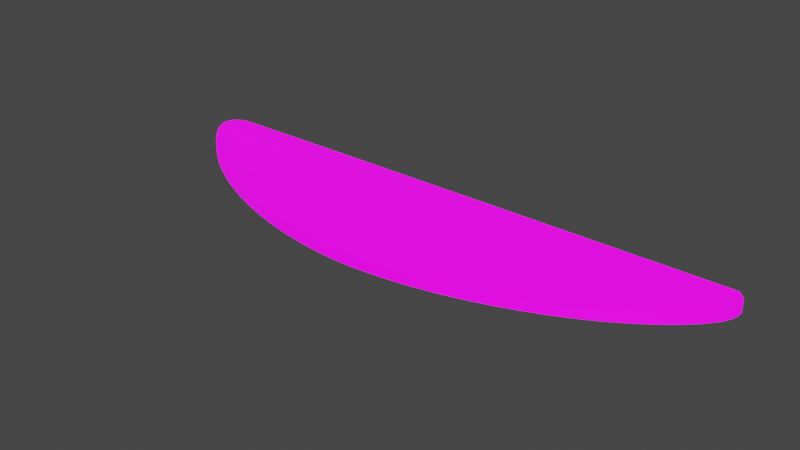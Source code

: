 # Source: UVMap.blend  (saved by Blender 2.93.20; exported with 4.5.12 LTS)
import bpy
from mathutils import Matrix  # noqa: F401  (used for matrix-valued properties, if any)

bpy.ops.wm.read_factory_settings(use_empty=True)
scene = bpy.context.scene
scene.name = 'Scene'

# ---- collections
col_stencil_svg = bpy.data.collections.new('Stencil.svg'); scene.collection.children.link(col_stencil_svg)

# ---- images (referenced by path relative to the original .blend; pixels are not part of the script)
import os
ASSET_DIR = os.environ.get("B2B_ASSET_DIR", "")  # directory of the original .blend (textures are referenced by path, not embedded)
HERE = os.path.dirname(os.path.abspath(__file__))  # packed textures are extracted next to this script under _unpacked/

def load_image(name, relpath, width, height, colorspace="sRGB"):
    """Load a texture the original file referenced (path relative to the .blend, or extracted next to this script)."""
    p = next((c for c in (os.path.join(HERE, relpath), os.path.join(ASSET_DIR, relpath)) if relpath and os.path.exists(c)), "")
    if p:
        img = bpy.data.images.load(p, check_existing=True)
        img.name = name
    else:  # same state as the original file: an image datablock whose file is absent (Cycles renders it pink)
        img = bpy.data.images.new(name, width, height)
        img.source = "FILE"
        img.filepath = "//" + (relpath or name)
    img.colorspace_settings.name = colorspace
    return img
img_icon_png = load_image('Icon.png', 'Icon.png', 1024, 1024, 'sRGB')

# ---- materials (node trees are filled in below, after node groups)
mat_svgmat_003 = bpy.data.materials.new('SVGMat.003')
mat_svgmat_003.use_transparent_shadow = False
mat_svgmat_003.diffuse_color = (0.0, 0.0, 0.0, 1.0)

# ---- material node trees
mat_svgmat_003.use_nodes = True; mat_svgmat_003.node_tree.nodes.clear()
_N = mat_svgmat_003.node_tree.nodes; _L = mat_svgmat_003.node_tree.links
n0 = _N.new('ShaderNodeBsdfPrincipled'); n0.name = 'Principled BSDF'; n0.location = (10, 300)
n0.distribution = 'GGX'
n0.subsurface_method = 'BURLEY'
n0.inputs[3].default_value = 1.45
n0.inputs[28].default_value = 1.0
n1 = _N.new('ShaderNodeOutputMaterial'); n1.name = 'Material Output'; n1.location = (300, 300)
n2 = _N.new('ShaderNodeTexImage'); n2.name = 'Image Texture'; n2.location = (-280, 280)
n2.image = img_icon_png
n3 = _N.new('ShaderNodeTexImage'); n3.name = 'Image Texture.001'; n3.location = (-280, -60)
n3.image = img_icon_png
_L.new(n0.outputs[0], n1.inputs[0])
_L.new(n2.outputs[0], n0.inputs[0])
_L.new(n3.outputs[0], n0.inputs[27])
n1.is_active_output = True

# ---- world
world_world = bpy.data.worlds.new('World'); scene.world = world_world
world_world.use_nodes = True; world_world.node_tree.nodes.clear()
_N = world_world.node_tree.nodes; _L = world_world.node_tree.links
n0 = _N.new('ShaderNodeOutputWorld'); n0.name = 'World Output'; n0.location = (300, 300)
n1 = _N.new('ShaderNodeBackground'); n1.name = 'Background'; n1.location = (10, 300)
n1.inputs[0].default_value = (0.05088, 0.05088, 0.05088, 1.0)
_L.new(n1.outputs[0], n0.inputs[0])
n0.is_active_output = True
world_world.color = (0.05088, 0.05088, 0.05088)
world_world.use_sun_shadow = False
world_world.sun_shadow_jitter_overblur = 0.0

# ---- meshes
me_path1587_001 = bpy.data.meshes.new('path1587.001')
me_path1587_001.from_pydata([(0.02778, 0.001237, 0.0005), (0.02558, 0.001468, 0.0005), (0.02335, 0.001839, 0.0005), (0.02111, 0.002341, 0.0005), (0.01887, 0.002965, 0.0005), (0.01666, 0.003703, 0.0005), (0.0145, 0.004545, 0.0005), (0.01242, 0.005483, 0.0005), (0.01043, 0.006508, 0.0005), (0.008548, 0.007611, 0.0005), (0.006806, 0.008782, 0.0005), (0.00522, 0.01001, 0.0005), (0.003812, 0.0113, 0.0005), (0.003311, 0.01181, 0.0005), (0.002873, 0.01228, 0.0005), (0.002498, 0.01272, 0.0005), (0.002183, 0.01312, 0.0005), (0.001929, 0.0135, 0.0005), (0.001732, 0.01384, 0.0005), (0.001592, 0.01416, 0.0005), (0.001508, 0.01446, 0.0005), (0.001479, 0.01474, 0.0005), (0.001502, 0.01501, 0.0005), (0.001578, 0.01525, 0.0005), (0.001704, 0.01549, 0.0005), (0.001768, 0.01558, 0.0005), (0.001845, 0.01566, 0.0005), (0.001932, 0.01575, 0.0005), (0.002028, 0.01583, 0.0005), (0.002132, 0.01591, 0.0005), (0.002242, 0.01598, 0.0005), (0.002358, 0.01604, 0.0005), (0.002478, 0.0161, 0.0005), (0.002601, 0.01616, 0.0005), (0.002726, 0.0162, 0.0005), (0.002851, 0.01624, 0.0005), (0.002975, 0.01627, 0.0005), (0.003343, 0.01629, 0.0005), (0.004189, 0.0163, 0.0005), (0.005477, 0.01632, 0.0005), (0.007174, 0.01633, 0.0005), (0.009244, 0.01635, 0.0005), (0.01165, 0.01635, 0.0005), (0.01437, 0.01636, 0.0005), (0.01735, 0.01636, 0.0005), (0.02058, 0.01636, 0.0005), (0.024, 0.01636, 0.0005), (0.02759, 0.01635, 0.0005), (0.03131, 0.01635, 0.0005), (0.03185, 0.01634, 0.0005), (0.03335, 0.01634, 0.0005), (0.0356, 0.01633, 0.0005), (0.03843, 0.01633, 0.0005), (0.04165, 0.01632, 0.0005), (0.04505, 0.01631, 0.0005), (0.04845, 0.0163, 0.0005), (0.05166, 0.01629, 0.0005), (0.05449, 0.01628, 0.0005), (0.05675, 0.01627, 0.0005), (0.05824, 0.01627, 0.0005), (0.0588, 0.01608, 0.0005879), (0.05929, 0.01565, 0.0005), (0.05953, 0.01524, 0.0005), (0.05963, 0.01479, 0.0005), (0.05961, 0.01429, 0.0005), (0.05945, 0.01374, 0.0005), (0.05917, 0.01316, 0.0005), (0.05876, 0.01253, 0.0005), (0.05823, 0.01188, 0.0005), (0.05759, 0.01119, 0.0005), (0.05682, 0.01048, 0.0005), (0.05594, 0.00974, 0.0005), (0.05495, 0.008982, 0.0005), (0.05384, 0.008206, 0.0005), (0.05249, 0.007342, 0.0005), (0.05104, 0.006516, 0.0005), (0.0495, 0.005731, 0.0005), (0.04789, 0.004994, 0.0005), (0.04622, 0.004308, 0.0005), (0.0445, 0.003677, 0.0005), (0.04276, 0.003107, 0.0005), (0.04099, 0.002602, 0.0005), (0.03922, 0.002167, 0.0005), (0.03745, 0.001806, 0.0005), (0.03571, 0.001525, 0.0005), (0.034, 0.001326, 0.0005), (0.03333, 0.001266, 0.0005), (0.03273, 0.001217, 0.0005), (0.03219, 0.001177, 0.0005), (0.03169, 0.001147, 0.0005), (0.03123, 0.001127, 0.0005), (0.03078, 0.001116, 0.0005), (0.03033, 0.001114, 0.0005), (0.02989, 0.001121, 0.0005), (0.02942, 0.001137, 0.0005), (0.02892, 0.001162, 0.0005), (0.02838, 0.001195, 0.0005), (0.02778, 0.001237, 0.0005), (0.02778, 0.001237, 0.0005), (0.02778, 0.001237, 0.0005), (0.02778, 0.001237, 0.0005), (0.02778, 0.001237, 0.0005), (0.02778, 0.001237, 0.0005), (0.02778, 0.001237, 0.0005), (0.02778, 0.001237, 0.0005), (0.02778, 0.001237, 0.0005), (0.02778, 0.001237, 0.0005), (0.02778, 0.001237, 0.0005), (0.02778, 0.001237, 0.0005), (0.02778, 0.001237, -0.0005), (0.02558, 0.001468, -0.0005), (0.02335, 0.001839, -0.0005), (0.02111, 0.002341, -0.0005), (0.01887, 0.002965, -0.0005), (0.01666, 0.003703, -0.0005), (0.0145, 0.004545, -0.0005), (0.01242, 0.005483, -0.0005), (0.01043, 0.006508, -0.0005), (0.008548, 0.007611, -0.0005), (0.006806, 0.008782, -0.0005), (0.00522, 0.01001, -0.0005), (0.003812, 0.0113, -0.0005), (0.003311, 0.01181, -0.0005), (0.002873, 0.01228, -0.0005), (0.002498, 0.01272, -0.0005), (0.002183, 0.01312, -0.0005), (0.001929, 0.0135, -0.0005), (0.001732, 0.01384, -0.0005), (0.001592, 0.01416, -0.0005), (0.001508, 0.01446, -0.0005), (0.001479, 0.01474, -0.0005), (0.001502, 0.01501, -0.0005), (0.001578, 0.01525, -0.0005), (0.001704, 0.01549, -0.0005), (0.001768, 0.01558, -0.0005), (0.001845, 0.01566, -0.0005), (0.001932, 0.01575, -0.0005), (0.002028, 0.01583, -0.0005), (0.002132, 0.01591, -0.0005), (0.002242, 0.01598, -0.0005), (0.002358, 0.01604, -0.0005), (0.002478, 0.0161, -0.0005), (0.002601, 0.01616, -0.0005), (0.002726, 0.0162, -0.0005), (0.002851, 0.01624, -0.0005), (0.002975, 0.01627, -0.0005), (0.003343, 0.01629, -0.0005), (0.004189, 0.0163, -0.0005), (0.005477, 0.01632, -0.0005), (0.007174, 0.01633, -0.0005), (0.009244, 0.01635, -0.0005), (0.01165, 0.01635, -0.0005), (0.01437, 0.01636, -0.0005), (0.01735, 0.01636, -0.0005), (0.02058, 0.01636, -0.0005), (0.024, 0.01636, -0.0005), (0.02759, 0.01635, -0.0005), (0.03131, 0.01635, -0.0005), (0.03185, 0.01634, -0.0005), (0.03335, 0.01634, -0.0005), (0.0356, 0.01633, -0.0005), (0.03843, 0.01633, -0.0005), (0.04165, 0.01632, -0.0005), (0.04505, 0.01631, -0.0005), (0.04845, 0.0163, -0.0005), (0.05166, 0.01629, -0.0005), (0.05449, 0.01628, -0.0005), (0.05675, 0.01627, -0.0005), (0.05824, 0.01627, -0.0005), (0.0588, 0.01608, -0.0004121), (0.05929, 0.01565, -0.0005), (0.05953, 0.01524, -0.0005), (0.05963, 0.01479, -0.0005), (0.05961, 0.01429, -0.0005), (0.05945, 0.01374, -0.0005), (0.05917, 0.01316, -0.0005), (0.05876, 0.01253, -0.0005), (0.05823, 0.01188, -0.0005), (0.05759, 0.01119, -0.0005), (0.05682, 0.01048, -0.0005), (0.05594, 0.00974, -0.0005), (0.05495, 0.008982, -0.0005), (0.05384, 0.008206, -0.0005), (0.05249, 0.007342, -0.0005), (0.05104, 0.006516, -0.0005), (0.0495, 0.005731, -0.0005), (0.04789, 0.004994, -0.0005), (0.04622, 0.004308, -0.0005), (0.0445, 0.003677, -0.0005), (0.04276, 0.003107, -0.0005), (0.04099, 0.002602, -0.0005), (0.03922, 0.002167, -0.0005), (0.03745, 0.001806, -0.0005), (0.03571, 0.001525, -0.0005), (0.034, 0.001326, -0.0005), (0.03333, 0.001266, -0.0005), (0.03273, 0.001217, -0.0005), (0.03219, 0.001177, -0.0005), (0.03169, 0.001147, -0.0005), (0.03123, 0.001127, -0.0005), (0.03078, 0.001116, -0.0005), (0.03033, 0.001114, -0.0005), (0.02989, 0.001121, -0.0005), (0.02942, 0.001137, -0.0005), (0.02892, 0.001162, -0.0005), (0.02838, 0.001195, -0.0005), (0.02778, 0.001237, -0.0005), (0.02778, 0.001237, -0.0005), (0.02778, 0.001237, -0.0005), (0.02778, 0.001237, -0.0005), (0.02778, 0.001237, -0.0005), (0.02778, 0.001237, -0.0005), (0.02778, 0.001237, -0.0005), (0.02778, 0.001237, -0.0005), (0.02778, 0.001237, -0.0005), (0.02778, 0.001237, -0.0005), (0.02778, 0.001237, -0.0005), (0.02778, 0.001237, -0.0005)], [], [(44, 46, 45), (43, 46, 44), (43, 47, 46), (42, 47, 43), (42, 48, 47), (41, 48, 42), (40, 48, 41), (40, 49, 48), (40, 50, 49), (40, 51, 50), (39, 51, 40), (39, 52, 51), (39, 53, 52), (38, 53, 39), (38, 54, 53), (38, 55, 54), (37, 55, 38), (37, 56, 55), (37, 57, 56), (36, 57, 37), (36, 58, 57), (36, 59, 58), (36, 60, 59), (36, 61, 60), (35, 61, 36), (34, 61, 35), (33, 61, 34), (32, 61, 33), (31, 61, 32), (30, 61, 31), (29, 61, 30), (28, 61, 29), (27, 61, 28), (26, 61, 27), (25, 61, 26), (25, 62, 61), (24, 62, 25), (23, 62, 24), (22, 62, 23), (22, 63, 62), (21, 63, 22), (21, 64, 63), (20, 64, 21), (19, 64, 20), (19, 65, 64), (18, 65, 19), (17, 65, 18), (17, 66, 65), (16, 66, 17), (16, 67, 66), (15, 67, 16), (14, 67, 15), (14, 68, 67), (13, 68, 14), (13, 69, 68), (12, 69, 13), (11, 69, 12), (11, 70, 69), (11, 71, 70), (10, 71, 11), (10, 72, 71), (10, 73, 72), (9, 73, 10), (9, 74, 73), (8, 74, 9), (8, 75, 74), (8, 76, 75), (7, 76, 8), (7, 77, 76), (6, 77, 7), (6, 78, 77), (5, 78, 6), (5, 79, 78), (4, 79, 5), (4, 80, 79), (4, 81, 80), (3, 81, 4), (3, 82, 81), (2, 82, 3), (2, 83, 82), (1, 83, 2), (1, 84, 83), (1, 85, 84), (0, 85, 1), (0, 86, 85), (0, 87, 86), (108, 87, 0), (107, 87, 108), (106, 87, 107), (105, 87, 106), (104, 87, 105), (103, 87, 104), (102, 87, 103), (101, 87, 102), (100, 87, 101), (99, 87, 100), (98, 87, 99), (97, 87, 98), (96, 87, 97), (96, 88, 87), (95, 88, 96), (95, 89, 88), (94, 89, 95), (94, 90, 89), (93, 90, 94), (93, 91, 90), (92, 91, 93), (153, 154, 155), (152, 153, 155), (152, 155, 156), (151, 152, 156), (151, 156, 157), (150, 151, 157), (149, 150, 157), (149, 157, 158), (149, 158, 159), (149, 159, 160), (148, 149, 160), (148, 160, 161), (148, 161, 162), (147, 148, 162), (147, 162, 163), (147, 163, 164), (146, 147, 164), (146, 164, 165), (146, 165, 166), (145, 146, 166), (145, 166, 167), (145, 167, 168), (145, 168, 169), (145, 169, 170), (144, 145, 170), (143, 144, 170), (142, 143, 170), (141, 142, 170), (140, 141, 170), (139, 140, 170), (138, 139, 170), (137, 138, 170), (136, 137, 170), (135, 136, 170), (134, 135, 170), (134, 170, 171), (133, 134, 171), (132, 133, 171), (131, 132, 171), (131, 171, 172), (130, 131, 172), (130, 172, 173), (129, 130, 173), (128, 129, 173), (128, 173, 174), (127, 128, 174), (126, 127, 174), (126, 174, 175), (125, 126, 175), (125, 175, 176), (124, 125, 176), (123, 124, 176), (123, 176, 177), (122, 123, 177), (122, 177, 178), (121, 122, 178), (120, 121, 178), (120, 178, 179), (120, 179, 180), (119, 120, 180), (119, 180, 181), (119, 181, 182), (118, 119, 182), (118, 182, 183), (117, 118, 183), (117, 183, 184), (117, 184, 185), (116, 117, 185), (116, 185, 186), (115, 116, 186), (115, 186, 187), (114, 115, 187), (114, 187, 188), (113, 114, 188), (113, 188, 189), (113, 189, 190), (112, 113, 190), (112, 190, 191), (111, 112, 191), (111, 191, 192), (110, 111, 192), (110, 192, 193), (110, 193, 194), (109, 110, 194), (109, 194, 195), (109, 195, 196), (217, 109, 196), (216, 217, 196), (215, 216, 196), (214, 215, 196), (213, 214, 196), (212, 213, 196), (211, 212, 196), (210, 211, 196), (209, 210, 196), (208, 209, 196), (207, 208, 196), (206, 207, 196), (205, 206, 196), (205, 196, 197), (204, 205, 197), (204, 197, 198), (203, 204, 198), (203, 198, 199), (202, 203, 199), (202, 199, 200), (201, 202, 200), (44, 45, 154, 153), (45, 46, 155, 154), (43, 44, 153, 152), (46, 47, 156, 155), (42, 43, 152, 151), (47, 48, 157, 156), (41, 42, 151, 150), (40, 41, 150, 149), (48, 49, 158, 157), (49, 50, 159, 158), (50, 51, 160, 159), (39, 40, 149, 148), (51, 52, 161, 160), (52, 53, 162, 161), (38, 39, 148, 147), (53, 54, 163, 162), (54, 55, 164, 163), (37, 38, 147, 146), (55, 56, 165, 164), (56, 57, 166, 165), (36, 37, 146, 145), (57, 58, 167, 166), (58, 59, 168, 167), (59, 60, 169, 168), (60, 61, 170, 169), (35, 36, 145, 144), (34, 35, 144, 143), (33, 34, 143, 142), (32, 33, 142, 141), (31, 32, 141, 140), (30, 31, 140, 139), (29, 30, 139, 138), (28, 29, 138, 137), (27, 28, 137, 136), (26, 27, 136, 135), (25, 26, 135, 134), (61, 62, 171, 170), (24, 25, 134, 133), (23, 24, 133, 132), (22, 23, 132, 131), (62, 63, 172, 171), (21, 22, 131, 130), (63, 64, 173, 172), (20, 21, 130, 129), (19, 20, 129, 128), (64, 65, 174, 173), (18, 19, 128, 127), (17, 18, 127, 126), (65, 66, 175, 174), (16, 17, 126, 125), (66, 67, 176, 175), (15, 16, 125, 124), (14, 15, 124, 123), (67, 68, 177, 176), (13, 14, 123, 122), (68, 69, 178, 177), (12, 13, 122, 121), (11, 12, 121, 120), (69, 70, 179, 178), (70, 71, 180, 179), (10, 11, 120, 119), (71, 72, 181, 180), (72, 73, 182, 181), (9, 10, 119, 118), (73, 74, 183, 182), (8, 9, 118, 117), (74, 75, 184, 183), (75, 76, 185, 184), (7, 8, 117, 116), (76, 77, 186, 185), (6, 7, 116, 115), (77, 78, 187, 186), (5, 6, 115, 114), (78, 79, 188, 187), (4, 5, 114, 113), (79, 80, 189, 188), (80, 81, 190, 189), (3, 4, 113, 112), (81, 82, 191, 190), (2, 3, 112, 111), (82, 83, 192, 191), (1, 2, 111, 110), (83, 84, 193, 192), (84, 85, 194, 193), (0, 1, 110, 109), (85, 86, 195, 194), (86, 87, 196, 195), (108, 0, 109, 217), (107, 108, 217, 216), (106, 107, 216, 215), (105, 106, 215, 214), (104, 105, 214, 213), (103, 104, 213, 212), (102, 103, 212, 211), (101, 102, 211, 210), (100, 101, 210, 209), (99, 100, 209, 208), (98, 99, 208, 207), (97, 98, 207, 206), (96, 97, 206, 205), (87, 88, 197, 196), (95, 96, 205, 204), (88, 89, 198, 197), (94, 95, 204, 203), (89, 90, 199, 198), (93, 94, 203, 202), (90, 91, 200, 199), (92, 93, 202, 201), (91, 92, 201, 200)])
_uv = me_path1587_001.uv_layers.new(name='UVMap')
_uv.uv.foreach_set('vector', [0.2924, 0.9334, 0.3975, 0.9332, 0.3434, 0.9334, 0.2451, 0.9332, 0.3975, 0.9332, 0.2924, 0.9334, 0.2451, 0.9332, 0.4544, 0.9329, 0.3975, 0.9332, 0.2021, 0.9329, 0.4544, 0.9329, 0.2451, 0.9332, 0.2021, 0.9329, 0.5133, 0.9324, 0.4544, 0.9329, 0.164, 0.9324, 0.5133, 0.9324, 0.2021, 0.9329, 0.1312, 0.9318, 0.5133, 0.9324, 0.164, 0.9324, 0.1312, 0.9318, 0.5219, 0.9323, 0.5133, 0.9324, 0.1312, 0.9318, 0.5455, 0.9321, 0.5219, 0.9323, 0.1312, 0.9318, 0.5813, 0.9317, 0.5455, 0.9321, 0.1043, 0.931, 0.5813, 0.9317, 0.1312, 0.9318, 0.1043, 0.931, 0.6261, 0.9313, 0.5813, 0.9317, 0.1043, 0.931, 0.6769, 0.9308, 0.6261, 0.9313, 0.08395, 0.9301, 0.6769, 0.9308, 0.1043, 0.931, 0.08395, 0.9301, 0.7308, 0.9303, 0.6769, 0.9308, 0.08395, 0.9301, 0.7846, 0.9297, 0.7308, 0.9303, 0.07057, 0.9291, 0.7846, 0.9297, 0.08395, 0.9301, 0.07057, 0.9291, 0.8355, 0.9292, 0.7846, 0.9297, 0.07057, 0.9291, 0.8803, 0.9288, 0.8355, 0.9292, 0.06473, 0.928, 0.8803, 0.9288, 0.07057, 0.9291, 0.06473, 0.928, 0.916, 0.9284, 0.8803, 0.9288, 0.06473, 0.928, 0.9397, 0.9282, 0.916, 0.9284, 0.06473, 0.928, 0.9485, 0.9176, 0.9397, 0.9282, 0.06473, 0.928, 0.9562, 0.8933, 0.9485, 0.9176, 0.06277, 0.9265, 0.9562, 0.8933, 0.06473, 0.928, 0.06079, 0.9244, 0.9562, 0.8933, 0.06277, 0.9265, 0.05882, 0.9219, 0.9562, 0.8933, 0.06079, 0.9244, 0.05687, 0.9189, 0.9562, 0.8933, 0.05882, 0.9219, 0.05497, 0.9155, 0.9562, 0.8933, 0.05687, 0.9189, 0.05314, 0.9118, 0.9562, 0.8933, 0.05497, 0.9155, 0.05139, 0.9078, 0.9562, 0.8933, 0.05314, 0.9118, 0.04974, 0.9035, 0.9562, 0.8933, 0.05139, 0.9078, 0.04822, 0.8989, 0.9562, 0.8933, 0.04974, 0.9035, 0.04685, 0.8942, 0.9562, 0.8933, 0.04822, 0.8989, 0.04564, 0.8893, 0.9562, 0.8933, 0.04685, 0.8942, 0.04564, 0.8893, 0.96, 0.8706, 0.9562, 0.8933, 0.04462, 0.8844, 0.96, 0.8706, 0.04564, 0.8893, 0.04262, 0.8712, 0.96, 0.8706, 0.04462, 0.8844, 0.04143, 0.8573, 0.96, 0.8706, 0.04262, 0.8712, 0.04143, 0.8573, 0.9617, 0.8451, 0.96, 0.8706, 0.04105, 0.8427, 0.9617, 0.8451, 0.04143, 0.8573, 0.04105, 0.8427, 0.9612, 0.817, 0.9617, 0.8451, 0.04152, 0.827, 0.9612, 0.817, 0.04105, 0.8427, 0.04285, 0.8102, 0.9612, 0.817, 0.04152, 0.827, 0.04285, 0.8102, 0.9588, 0.7865, 0.9612, 0.817, 0.04506, 0.7922, 0.9588, 0.7865, 0.04285, 0.8102, 0.04817, 0.7728, 0.9588, 0.7865, 0.04506, 0.7922, 0.04817, 0.7728, 0.9543, 0.7538, 0.9588, 0.7865, 0.05221, 0.7518, 0.9543, 0.7538, 0.04817, 0.7728, 0.05221, 0.7518, 0.9479, 0.7189, 0.9543, 0.7538, 0.05719, 0.7292, 0.9479, 0.7189, 0.05221, 0.7518, 0.06313, 0.7047, 0.9479, 0.7189, 0.05719, 0.7292, 0.06313, 0.7047, 0.9395, 0.6822, 0.9479, 0.7189, 0.07006, 0.6782, 0.9395, 0.6822, 0.06313, 0.7047, 0.07006, 0.6782, 0.9292, 0.6437, 0.9395, 0.6822, 0.07799, 0.6496, 0.9292, 0.6437, 0.07006, 0.6782, 0.1003, 0.5777, 0.9292, 0.6437, 0.07799, 0.6496, 0.1003, 0.5777, 0.9171, 0.6037, 0.9292, 0.6437, 0.1003, 0.5777, 0.9032, 0.5624, 0.9171, 0.6037, 0.1254, 0.5087, 0.9032, 0.5624, 0.1003, 0.5777, 0.1254, 0.5087, 0.8875, 0.5199, 0.9032, 0.5624, 0.1254, 0.5087, 0.87, 0.4765, 0.8875, 0.5199, 0.153, 0.4431, 0.87, 0.4765, 0.1254, 0.5087, 0.153, 0.4431, 0.8486, 0.4281, 0.87, 0.4765, 0.1827, 0.3814, 0.8486, 0.4281, 0.153, 0.4431, 0.1827, 0.3814, 0.8256, 0.3818, 0.8486, 0.4281, 0.1827, 0.3814, 0.8012, 0.3379, 0.8256, 0.3818, 0.2142, 0.324, 0.8012, 0.3379, 0.1827, 0.3814, 0.2142, 0.324, 0.7757, 0.2965, 0.8012, 0.3379, 0.2472, 0.2714, 0.7757, 0.2965, 0.2142, 0.324, 0.2472, 0.2714, 0.7493, 0.2581, 0.7757, 0.2965, 0.2814, 0.2242, 0.7493, 0.2581, 0.2472, 0.2714, 0.2814, 0.2242, 0.7221, 0.2228, 0.7493, 0.2581, 0.3163, 0.1829, 0.7221, 0.2228, 0.2814, 0.2242, 0.3163, 0.1829, 0.6945, 0.1909, 0.7221, 0.2228, 0.3163, 0.1829, 0.6665, 0.1626, 0.6945, 0.1909, 0.3517, 0.1479, 0.6665, 0.1626, 0.3163, 0.1829, 0.3517, 0.1479, 0.6385, 0.1382, 0.6665, 0.1626, 0.3873, 0.1198, 0.6385, 0.1382, 0.3517, 0.1479, 0.3873, 0.1198, 0.6105, 0.118, 0.6385, 0.1382, 0.4226, 0.09904, 0.6105, 0.118, 0.3873, 0.1198, 0.4226, 0.09904, 0.5829, 0.1022, 0.6105, 0.118, 0.4226, 0.09904, 0.5559, 0.09109, 0.5829, 0.1022, 0.4574, 0.08611, 0.5559, 0.09109, 0.4226, 0.09904, 0.4574, 0.08611, 0.5453, 0.08775, 0.5559, 0.09109, 0.4574, 0.08611, 0.5358, 0.08497, 0.5453, 0.08775, 0.4574, 0.08611, 0.5358, 0.08497, 0.4574, 0.08611, 0.4574, 0.08611, 0.5358, 0.08497, 0.4574, 0.08611, 0.4574, 0.0861, 0.5358, 0.08497, 0.4574, 0.08611, 0.4574, 0.0861, 0.5358, 0.08497, 0.4574, 0.0861, 0.4574, 0.0861, 0.5358, 0.08497, 0.4574, 0.0861, 0.4574, 0.0861, 0.5358, 0.08497, 0.4574, 0.0861, 0.4574, 0.0861, 0.5358, 0.08497, 0.4574, 0.0861, 0.4574, 0.0861, 0.5358, 0.08497, 0.4574, 0.0861, 0.4574, 0.0861, 0.5358, 0.08497, 0.4574, 0.0861, 0.4574, 0.0861, 0.5358, 0.08497, 0.4574, 0.0861, 0.4574, 0.0861, 0.5358, 0.08497, 0.4574, 0.0861, 0.4574, 0.0861, 0.5358, 0.08497, 0.4574, 0.0861, 0.4669, 0.08378, 0.5358, 0.08497, 0.4574, 0.0861, 0.4669, 0.08378, 0.5273, 0.08275, 0.5358, 0.08497, 0.4755, 0.08191, 0.5273, 0.08275, 0.4669, 0.08378, 0.4755, 0.08191, 0.5194, 0.08107, 0.5273, 0.08275, 0.4834, 0.08052, 0.5194, 0.08107, 0.4755, 0.08191, 0.4834, 0.08052, 0.512, 0.07993, 0.5194, 0.08107, 0.4907, 0.07962, 0.512, 0.07993, 0.4834, 0.08052, 0.4907, 0.07962, 0.5049, 0.07932, 0.512, 0.07993, 0.4979, 0.07922, 0.5049, 0.07932, 0.4907, 0.07962, 0.2924, 0.9334, 0.3434, 0.9334, 0.3975, 0.9332, 0.2451, 0.9332, 0.2924, 0.9334, 0.3975, 0.9332, 0.2451, 0.9332, 0.3975, 0.9332, 0.4544, 0.9329, 0.2021, 0.9329, 0.2451, 0.9332, 0.4544, 0.9329, 0.2021, 0.9329, 0.4544, 0.9329, 0.5133, 0.9324, 0.164, 0.9324, 0.2021, 0.9329, 0.5133, 0.9324, 0.1312, 0.9318, 0.164, 0.9324, 0.5133, 0.9324, 0.1312, 0.9318, 0.5133, 0.9324, 0.5219, 0.9323, 0.1312, 0.9318, 0.5219, 0.9323, 0.5455, 0.9321, 0.1312, 0.9318, 0.5455, 0.9321, 0.5813, 0.9317, 0.1043, 0.931, 0.1312, 0.9318, 0.5813, 0.9317, 0.1043, 0.931, 0.5813, 0.9317, 0.6261, 0.9313, 0.1043, 0.931, 0.6261, 0.9313, 0.6769, 0.9308, 0.08395, 0.9301, 0.1043, 0.931, 0.6769, 0.9308, 0.08395, 0.9301, 0.6769, 0.9308, 0.7308, 0.9303, 0.08395, 0.9301, 0.7308, 0.9303, 0.7846, 0.9297, 0.07057, 0.9291, 0.08395, 0.9301, 0.7846, 0.9297, 0.07057, 0.9291, 0.7846, 0.9297, 0.8355, 0.9292, 0.07057, 0.9291, 0.8355, 0.9292, 0.8803, 0.9288, 0.06473, 0.928, 0.07057, 0.9291, 0.8803, 0.9288, 0.06473, 0.928, 0.8803, 0.9288, 0.916, 0.9284, 0.06473, 0.928, 0.916, 0.9284, 0.9397, 0.9282, 0.06473, 0.928, 0.9397, 0.9282, 0.9485, 0.9176, 0.06473, 0.928, 0.9485, 0.9176, 0.9562, 0.8933, 0.06277, 0.9265, 0.06473, 0.928, 0.9562, 0.8933, 0.06079, 0.9244, 0.06277, 0.9265, 0.9562, 0.8933, 0.05882, 0.9219, 0.06079, 0.9244, 0.9562, 0.8933, 0.05687, 0.9189, 0.05882, 0.9219, 0.9562, 0.8933, 0.05497, 0.9155, 0.05687, 0.9189, 0.9562, 0.8933, 0.05314, 0.9118, 0.05497, 0.9155, 0.9562, 0.8933, 0.05139, 0.9078, 0.05314, 0.9118, 0.9562, 0.8933, 0.04974, 0.9035, 0.05139, 0.9078, 0.9562, 0.8933, 0.04822, 0.8989, 0.04974, 0.9035, 0.9562, 0.8933, 0.04685, 0.8942, 0.04822, 0.8989, 0.9562, 0.8933, 0.04564, 0.8893, 0.04685, 0.8942, 0.9562, 0.8933, 0.04564, 0.8893, 0.9562, 0.8933, 0.96, 0.8706, 0.04462, 0.8844, 0.04564, 0.8893, 0.96, 0.8706, 0.04262, 0.8712, 0.04462, 0.8844, 0.96, 0.8706, 0.04143, 0.8573, 0.04262, 0.8712, 0.96, 0.8706, 0.04143, 0.8573, 0.96, 0.8706, 0.9617, 0.8451, 0.04105, 0.8427, 0.04143, 0.8573, 0.9617, 0.8451, 0.04105, 0.8427, 0.9617, 0.8451, 0.9612, 0.817, 0.04152, 0.827, 0.04105, 0.8427, 0.9612, 0.817, 0.04285, 0.8102, 0.04152, 0.827, 0.9612, 0.817, 0.04285, 0.8102, 0.9612, 0.817, 0.9588, 0.7865, 0.04506, 0.7922, 0.04285, 0.8102, 0.9588, 0.7865, 0.04817, 0.7728, 0.04506, 0.7922, 0.9588, 0.7865, 0.04817, 0.7728, 0.9588, 0.7865, 0.9543, 0.7538, 0.05221, 0.7518, 0.04817, 0.7728, 0.9543, 0.7538, 0.05221, 0.7518, 0.9543, 0.7538, 0.9479, 0.7189, 0.05719, 0.7292, 0.05221, 0.7518, 0.9479, 0.7189, 0.06313, 0.7047, 0.05719, 0.7292, 0.9479, 0.7189, 0.06313, 0.7047, 0.9479, 0.7189, 0.9395, 0.6822, 0.07006, 0.6782, 0.06313, 0.7047, 0.9395, 0.6822, 0.07006, 0.6782, 0.9395, 0.6822, 0.9292, 0.6437, 0.07799, 0.6496, 0.07006, 0.6782, 0.9292, 0.6437, 0.1003, 0.5777, 0.07799, 0.6496, 0.9292, 0.6437, 0.1003, 0.5777, 0.9292, 0.6437, 0.9171, 0.6037, 0.1003, 0.5777, 0.9171, 0.6037, 0.9032, 0.5624, 0.1254, 0.5087, 0.1003, 0.5777, 0.9032, 0.5624, 0.1254, 0.5087, 0.9032, 0.5624, 0.8875, 0.5199, 0.1254, 0.5087, 0.8875, 0.5199, 0.87, 0.4765, 0.153, 0.4431, 0.1254, 0.5087, 0.87, 0.4765, 0.153, 0.4431, 0.87, 0.4765, 0.8486, 0.4281, 0.1827, 0.3814, 0.153, 0.4431, 0.8486, 0.4281, 0.1827, 0.3814, 0.8486, 0.4281, 0.8256, 0.3818, 0.1827, 0.3814, 0.8256, 0.3818, 0.8012, 0.3379, 0.2142, 0.324, 0.1827, 0.3814, 0.8012, 0.3379, 0.2142, 0.324, 0.8012, 0.3379, 0.7757, 0.2965, 0.2472, 0.2714, 0.2142, 0.324, 0.7757, 0.2965, 0.2472, 0.2714, 0.7757, 0.2965, 0.7493, 0.2581, 0.2814, 0.2242, 0.2472, 0.2714, 0.7493, 0.2581, 0.2814, 0.2242, 0.7493, 0.2581, 0.7221, 0.2228, 0.3163, 0.1829, 0.2814, 0.2242, 0.7221, 0.2228, 0.3163, 0.1829, 0.7221, 0.2228, 0.6945, 0.1909, 0.3163, 0.1829, 0.6945, 0.1909, 0.6665, 0.1626, 0.3517, 0.1479, 0.3163, 0.1829, 0.6665, 0.1626, 0.3517, 0.1479, 0.6665, 0.1626, 0.6385, 0.1382, 0.3873, 0.1198, 0.3517, 0.1479, 0.6385, 0.1382, 0.3873, 0.1198, 0.6385, 0.1382, 0.6105, 0.118, 0.4226, 0.09904, 0.3873, 0.1198, 0.6105, 0.118, 0.4226, 0.09904, 0.6105, 0.118, 0.5829, 0.1022, 0.4226, 0.09904, 0.5829, 0.1022, 0.5559, 0.09109, 0.4574, 0.08611, 0.4226, 0.09904, 0.5559, 0.09109, 0.4574, 0.08611, 0.5559, 0.09109, 0.5453, 0.08775, 0.4574, 0.08611, 0.5453, 0.08775, 0.5358, 0.08497, 0.4574, 0.08611, 0.4574, 0.08611, 0.5358, 0.08497, 0.4574, 0.08611, 0.4574, 0.08611, 0.5358, 0.08497, 0.4574, 0.0861, 0.4574, 0.08611, 0.5358, 0.08497, 0.4574, 0.0861, 0.4574, 0.0861, 0.5358, 0.08497, 0.4574, 0.0861, 0.4574, 0.0861, 0.5358, 0.08497, 0.4574, 0.0861, 0.4574, 0.0861, 0.5358, 0.08497, 0.4574, 0.0861, 0.4574, 0.0861, 0.5358, 0.08497, 0.4574, 0.0861, 0.4574, 0.0861, 0.5358, 0.08497, 0.4574, 0.0861, 0.4574, 0.0861, 0.5358, 0.08497, 0.4574, 0.0861, 0.4574, 0.0861, 0.5358, 0.08497, 0.4574, 0.0861, 0.4574, 0.0861, 0.5358, 0.08497, 0.4574, 0.0861, 0.4574, 0.0861, 0.5358, 0.08497, 0.4669, 0.08378, 0.4574, 0.0861, 0.5358, 0.08497, 0.4669, 0.08378, 0.5358, 0.08497, 0.5273, 0.08275, 0.4755, 0.08191, 0.4669, 0.08378, 0.5273, 0.08275, 0.4755, 0.08191, 0.5273, 0.08275, 0.5194, 0.08107, 0.4834, 0.08052, 0.4755, 0.08191, 0.5194, 0.08107, 0.4834, 0.08052, 0.5194, 0.08107, 0.512, 0.07993, 0.4907, 0.07962, 0.4834, 0.08052, 0.512, 0.07993, 0.4907, 0.07962, 0.512, 0.07993, 0.5049, 0.07932, 0.4979, 0.07922, 0.4907, 0.07962, 0.5049, 0.07932, 0.2924, 0.9334, 0.3434, 0.9334, 0.3434, 0.9334, 0.2924, 0.9334, 0.3434, 0.9334, 0.3975, 0.9332, 0.3975, 0.9332, 0.3434, 0.9334, 0.2451, 0.9332, 0.2924, 0.9334, 0.2924, 0.9334, 0.2451, 0.9332, 0.3975, 0.9332, 0.4544, 0.9329, 0.4544, 0.9329, 0.3975, 0.9332, 0.2021, 0.9329, 0.2451, 0.9332, 0.2451, 0.9332, 0.2021, 0.9329, 0.4544, 0.9329, 0.5133, 0.9324, 0.5133, 0.9324, 0.4544, 0.9329, 0.164, 0.9324, 0.2021, 0.9329, 0.2021, 0.9329, 0.164, 0.9324, 0.1312, 0.9318, 0.164, 0.9324, 0.164, 0.9324, 0.1312, 0.9318, 0.5133, 0.9324, 0.5219, 0.9323, 0.5219, 0.9323, 0.5133, 0.9324, 0.5219, 0.9323, 0.5455, 0.9321, 0.5455, 0.9321, 0.5219, 0.9323, 0.5455, 0.9321, 0.5813, 0.9317, 0.5813, 0.9317, 0.5455, 0.9321, 0.1043, 0.931, 0.1312, 0.9318, 0.1312, 0.9318, 0.1043, 0.931, 0.5813, 0.9317, 0.6261, 0.9313, 0.6261, 0.9313, 0.5813, 0.9317, 0.6261, 0.9313, 0.6769, 0.9308, 0.6769, 0.9308, 0.6261, 0.9313, 0.08395, 0.9301, 0.1043, 0.931, 0.1043, 0.931, 0.08395, 0.9301, 0.6769, 0.9308, 0.7308, 0.9303, 0.7308, 0.9303, 0.6769, 0.9308, 0.7308, 0.9303, 0.7846, 0.9297, 0.7846, 0.9297, 0.7308, 0.9303, 0.07057, 0.9291, 0.08395, 0.9301, 0.08395, 0.9301, 0.07057, 0.9291, 0.7846, 0.9297, 0.8355, 0.9292, 0.8355, 0.9292, 0.7846, 0.9297, 0.8355, 0.9292, 0.8803, 0.9288, 0.8803, 0.9288, 0.8355, 0.9292, 0.06473, 0.928, 0.07057, 0.9291, 0.07057, 0.9291, 0.06473, 0.928, 0.8803, 0.9288, 0.916, 0.9284, 0.916, 0.9284, 0.8803, 0.9288, 0.916, 0.9284, 0.9397, 0.9282, 0.9397, 0.9282, 0.916, 0.9284, 0.9397, 0.9282, 0.9485, 0.9176, 0.9485, 0.9176, 0.9397, 0.9282, 0.9485, 0.9176, 0.9562, 0.8933, 0.9562, 0.8933, 0.9485, 0.9176, 0.06277, 0.9265, 0.06473, 0.928, 0.06473, 0.928, 0.06277, 0.9265, 0.06079, 0.9244, 0.06277, 0.9265, 0.06277, 0.9265, 0.06079, 0.9244, 0.05882, 0.9219, 0.06079, 0.9244, 0.06079, 0.9244, 0.05882, 0.9219, 0.05687, 0.9189, 0.05882, 0.9219, 0.05882, 0.9219, 0.05687, 0.9189, 0.05497, 0.9155, 0.05687, 0.9189, 0.05687, 0.9189, 0.05497, 0.9155, 0.05314, 0.9118, 0.05497, 0.9155, 0.05497, 0.9155, 0.05314, 0.9118, 0.05139, 0.9078, 0.05314, 0.9118, 0.05314, 0.9118, 0.05139, 0.9078, 0.04974, 0.9035, 0.05139, 0.9078, 0.05139, 0.9078, 0.04974, 0.9035, 0.04822, 0.8989, 0.04974, 0.9035, 0.04974, 0.9035, 0.04822, 0.8989, 0.04685, 0.8942, 0.04822, 0.8989, 0.04822, 0.8989, 0.04685, 0.8942, 0.04564, 0.8893, 0.04685, 0.8942, 0.04685, 0.8942, 0.04564, 0.8893, 0.9562, 0.8933, 0.96, 0.8706, 0.96, 0.8706, 0.9562, 0.8933, 0.04462, 0.8844, 0.04564, 0.8893, 0.04564, 0.8893, 0.04462, 0.8844, 0.04262, 0.8712, 0.04462, 0.8844, 0.04462, 0.8844, 0.04262, 0.8712, 0.04143, 0.8573, 0.04262, 0.8712, 0.04262, 0.8712, 0.04143, 0.8573, 0.96, 0.8706, 0.9617, 0.8451, 0.9617, 0.8451, 0.96, 0.8706, 0.04105, 0.8427, 0.04143, 0.8573, 0.04143, 0.8573, 0.04105, 0.8427, 0.9617, 0.8451, 0.9612, 0.817, 0.9612, 0.817, 0.9617, 0.8451, 0.04152, 0.827, 0.04105, 0.8427, 0.04105, 0.8427, 0.04152, 0.827, 0.04285, 0.8102, 0.04152, 0.827, 0.04152, 0.827, 0.04285, 0.8102, 0.9612, 0.817, 0.9588, 0.7865, 0.9588, 0.7865, 0.9612, 0.817, 0.04506, 0.7922, 0.04285, 0.8102, 0.04285, 0.8102, 0.04506, 0.7922, 0.04817, 0.7728, 0.04506, 0.7922, 0.04506, 0.7922, 0.04817, 0.7728, 0.9588, 0.7865, 0.9543, 0.7538, 0.9543, 0.7538, 0.9588, 0.7865, 0.05221, 0.7518, 0.04817, 0.7728, 0.04817, 0.7728, 0.05221, 0.7518, 0.9543, 0.7538, 0.9479, 0.7189, 0.9479, 0.7189, 0.9543, 0.7538, 0.05719, 0.7292, 0.05221, 0.7518, 0.05221, 0.7518, 0.05719, 0.7292, 0.06313, 0.7047, 0.05719, 0.7292, 0.05719, 0.7292, 0.06313, 0.7047, 0.9479, 0.7189, 0.9395, 0.6822, 0.9395, 0.6822, 0.9479, 0.7189, 0.07006, 0.6782, 0.06313, 0.7047, 0.06313, 0.7047, 0.07006, 0.6782, 0.9395, 0.6822, 0.9292, 0.6437, 0.9292, 0.6437, 0.9395, 0.6822, 0.07799, 0.6496, 0.07006, 0.6782, 0.07006, 0.6782, 0.07799, 0.6496, 0.1003, 0.5777, 0.07799, 0.6496, 0.07799, 0.6496, 0.1003, 0.5777, 0.9292, 0.6437, 0.9171, 0.6037, 0.9171, 0.6037, 0.9292, 0.6437, 0.9171, 0.6037, 0.9032, 0.5624, 0.9032, 0.5624, 0.9171, 0.6037, 0.1254, 0.5087, 0.1003, 0.5777, 0.1003, 0.5777, 0.1254, 0.5087, 0.9032, 0.5624, 0.8875, 0.5199, 0.8875, 0.5199, 0.9032, 0.5624, 0.8875, 0.5199, 0.87, 0.4765, 0.87, 0.4765, 0.8875, 0.5199, 0.153, 0.4431, 0.1254, 0.5087, 0.1254, 0.5087, 0.153, 0.4431, 0.87, 0.4765, 0.8486, 0.4281, 0.8486, 0.4281, 0.87, 0.4765, 0.1827, 0.3814, 0.153, 0.4431, 0.153, 0.4431, 0.1827, 0.3814, 0.8486, 0.4281, 0.8256, 0.3818, 0.8256, 0.3818, 0.8486, 0.4281, 0.8256, 0.3818, 0.8012, 0.3379, 0.8012, 0.3379, 0.8256, 0.3818, 0.2142, 0.324, 0.1827, 0.3814, 0.1827, 0.3814, 0.2142, 0.324, 0.8012, 0.3379, 0.7757, 0.2965, 0.7757, 0.2965, 0.8012, 0.3379, 0.2472, 0.2714, 0.2142, 0.324, 0.2142, 0.324, 0.2472, 0.2714, 0.7757, 0.2965, 0.7493, 0.2581, 0.7493, 0.2581, 0.7757, 0.2965, 0.2814, 0.2242, 0.2472, 0.2714, 0.2472, 0.2714, 0.2814, 0.2242, 0.7493, 0.2581, 0.7221, 0.2228, 0.7221, 0.2228, 0.7493, 0.2581, 0.3163, 0.1829, 0.2814, 0.2242, 0.2814, 0.2242, 0.3163, 0.1829, 0.7221, 0.2228, 0.6945, 0.1909, 0.6945, 0.1909, 0.7221, 0.2228, 0.6945, 0.1909, 0.6665, 0.1626, 0.6665, 0.1626, 0.6945, 0.1909, 0.3517, 0.1479, 0.3163, 0.1829, 0.3163, 0.1829, 0.3517, 0.1479, 0.6665, 0.1626, 0.6385, 0.1382, 0.6385, 0.1382, 0.6665, 0.1626, 0.3873, 0.1198, 0.3517, 0.1479, 0.3517, 0.1479, 0.3873, 0.1198, 0.6385, 0.1382, 0.6105, 0.118, 0.6105, 0.118, 0.6385, 0.1382, 0.4226, 0.09904, 0.3873, 0.1198, 0.3873, 0.1198, 0.4226, 0.09904, 0.6105, 0.118, 0.5829, 0.1022, 0.5829, 0.1022, 0.6105, 0.118, 0.5829, 0.1022, 0.5559, 0.09109, 0.5559, 0.09109, 0.5829, 0.1022, 0.4574, 0.08611, 0.4226, 0.09904, 0.4226, 0.09904, 0.4574, 0.08611, 0.5559, 0.09109, 0.5453, 0.08775, 0.5453, 0.08775, 0.5559, 0.09109, 0.5453, 0.08775, 0.5358, 0.08497, 0.5358, 0.08497, 0.5453, 0.08775, 0.4574, 0.08611, 0.4574, 0.08611, 0.4574, 0.08611, 0.4574, 0.08611, 0.4574, 0.08611, 0.4574, 0.08611, 0.4574, 0.08611, 0.4574, 0.08611, 0.4574, 0.0861, 0.4574, 0.08611, 0.4574, 0.08611, 0.4574, 0.0861, 0.4574, 0.0861, 0.4574, 0.0861, 0.4574, 0.0861, 0.4574, 0.0861, 0.4574, 0.0861, 0.4574, 0.0861, 0.4574, 0.0861, 0.4574, 0.0861, 0.4574, 0.0861, 0.4574, 0.0861, 0.4574, 0.0861, 0.4574, 0.0861, 0.4574, 0.0861, 0.4574, 0.0861, 0.4574, 0.0861, 0.4574, 0.0861, 0.4574, 0.0861, 0.4574, 0.0861, 0.4574, 0.0861, 0.4574, 0.0861, 0.4574, 0.0861, 0.4574, 0.0861, 0.4574, 0.0861, 0.4574, 0.0861, 0.4574, 0.0861, 0.4574, 0.0861, 0.4574, 0.0861, 0.4574, 0.0861, 0.4574, 0.0861, 0.4574, 0.0861, 0.4574, 0.0861, 0.4574, 0.0861, 0.4574, 0.0861, 0.4574, 0.0861, 0.4574, 0.0861, 0.4574, 0.0861, 0.4669, 0.08378, 0.4574, 0.0861, 0.4574, 0.0861, 0.4669, 0.08378, 0.5358, 0.08497, 0.5273, 0.08275, 0.5273, 0.08275, 0.5358, 0.08497, 0.4755, 0.08191, 0.4669, 0.08378, 0.4669, 0.08378, 0.4755, 0.08191, 0.5273, 0.08275, 0.5194, 0.08107, 0.5194, 0.08107, 0.5273, 0.08275, 0.4834, 0.08052, 0.4755, 0.08191, 0.4755, 0.08191, 0.4834, 0.08052, 0.5194, 0.08107, 0.512, 0.07993, 0.512, 0.07993, 0.5194, 0.08107, 0.4907, 0.07962, 0.4834, 0.08052, 0.4834, 0.08052, 0.4907, 0.07962, 0.512, 0.07993, 0.5049, 0.07932, 0.5049, 0.07932, 0.512, 0.07993, 0.4979, 0.07922, 0.4907, 0.07962, 0.4907, 0.07962, 0.4979, 0.07922, 0.5049, 0.07932, 0.4979, 0.07922, 0.4979, 0.07922, 0.5049, 0.07932])
me_path1587_001.materials.append(mat_svgmat_003)
me_path1587_001.use_remesh_fix_poles = True
me_path1587_001.use_remesh_preserve_attributes = False
me_path1587_001.update()

# ---- objects
ob_path1587 = bpy.data.objects.new('path1587', me_path1587_001)

# ---- transforms, parenting, visibility, modifiers, constraints
ob_path1587.location = (-0.61, -0.17, 0.0)
ob_path1587.scale = (20.0, 20.0, 20.0)

# ---- collection membership
col_stencil_svg.objects.link(ob_path1587)

# ---- scene / render settings (as saved in the file)
scene.frame_start = 1; scene.frame_end = 250; scene.frame_set(1)
scene.render.engine = 'BLENDER_EEVEE_NEXT'
scene.cycles.use_denoising = False
scene.cycles.samples = 128
scene.cycles.sampling_pattern = 'TABULATED_SOBOL'
scene.cycles.use_adaptive_sampling = False
scene.cycles.use_light_tree = False
scene.view_settings.view_transform = 'Filmic'
bpy.context.view_layer.update()

# ---- added for rendering (the .blend has no active camera and no usable light): camera, sun
cam_auto = bpy.data.cameras.new('AutoCamera')
cam_auto.lens = 50.0
cam_auto.sensor_width = 36.0
cam_auto.clip_end = 1000.0
ob_auto_camera = bpy.data.objects.new('AutoCamera', cam_auto)
scene.collection.objects.link(ob_auto_camera)
ob_auto_camera.location = (1.1138, -1.33045, 0.891022)
ob_auto_camera.rotation_euler = (1.09748, -7.21219e-08, 0.694738)
scene.camera = ob_auto_camera
light_auto_sun = bpy.data.lights.new('AutoSun', 'SUN')
light_auto_sun.energy = 3.0
light_auto_sun.angle = 0.0523599
ob_auto_sun = bpy.data.objects.new('AutoSun', light_auto_sun)
scene.collection.objects.link(ob_auto_sun)
ob_auto_sun.rotation_euler = (0.872665, 0.174533, 0.523599)
bpy.context.view_layer.update()
